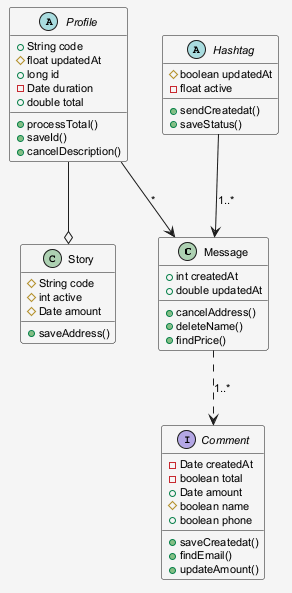

The diagram above was rendered by PlantUML. Its source (embedded in the PNG):
@startuml
skinparam shadowing false
skinparam backgroundColor #F5F5F5
skinparam defaultFontSize 11
class Message {
  +int createdAt
  +double updatedAt
  +cancelAddress()
  +deleteName()
  +findPrice()
}
abstract class Profile {
  +String code
  #float updatedAt
  +long id
  -Date duration
  +double total
  +processTotal()
  +saveId()
  +cancelDescription()
}
class Story {
  #String code
  #int active
  #Date amount
  +saveAddress()
}
abstract class Hashtag {
  #boolean updatedAt
  -float active
  +sendCreatedat()
  +saveStatus()
}
interface Comment {
  -Date createdAt
  -boolean total
  +Date amount
  #boolean name
  +boolean phone
  +saveCreatedat()
  +findEmail()
  +updateAmount()
}
Profile --> Message : "*"
Profile --o Story
Hashtag --> Message : "1..*"
Message ..> Comment : "1..*"
@enduml